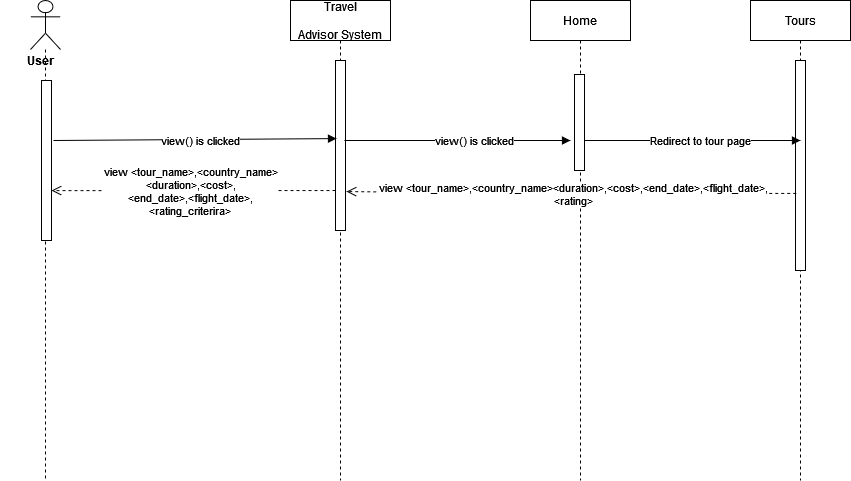

The diagram above was exported from draw.io. Its source (the exported page's mxGraphModel, read from the mxfile embedded in the PNG):
<mxGraphModel dx="1193" dy="603" grid="1" gridSize="10" guides="1" tooltips="1" connect="1" arrows="1" fold="1" page="1" pageScale="1" pageWidth="850" pageHeight="1100" math="0" shadow="0">
  <root>
    <mxCell id="0" />
    <mxCell id="1" parent="0" />
    <mxCell id="mL6shJ2-5kl1Duonyi60-28" value="Home" style="shape=umlLifeline;perimeter=lifelinePerimeter;container=1;collapsible=0;recursiveResize=0;rounded=0;shadow=0;strokeWidth=1;" parent="1" vertex="1">
      <mxGeometry x="550" y="360" width="100" height="480" as="geometry" />
    </mxCell>
    <mxCell id="mL6shJ2-5kl1Duonyi60-29" value="" style="points=[];perimeter=orthogonalPerimeter;rounded=0;shadow=0;strokeWidth=1;" parent="mL6shJ2-5kl1Duonyi60-28" vertex="1">
      <mxGeometry x="44" y="74" width="10" height="96" as="geometry" />
    </mxCell>
    <mxCell id="mL6shJ2-5kl1Duonyi60-37" value="Travel &#10;&#10;Advisor System" style="shape=umlLifeline;perimeter=lifelinePerimeter;container=1;collapsible=0;recursiveResize=0;rounded=0;shadow=0;strokeWidth=1;" parent="1" vertex="1">
      <mxGeometry x="310" y="360" width="100" height="480" as="geometry" />
    </mxCell>
    <mxCell id="mL6shJ2-5kl1Duonyi60-38" value="" style="points=[];perimeter=orthogonalPerimeter;rounded=0;shadow=0;strokeWidth=1;" parent="mL6shJ2-5kl1Duonyi60-37" vertex="1">
      <mxGeometry x="45" y="60" width="10" height="170" as="geometry" />
    </mxCell>
    <mxCell id="F8NQHDz51xVOWj9QfPqZ-3" value="&lt;div&gt;view &amp;lt;tour_name&amp;gt;,&amp;lt;country_name&amp;gt;&lt;/div&gt;&lt;div&gt;&amp;lt;duration&amp;gt;,&amp;lt;cost&amp;gt;,&lt;/div&gt;&lt;div&gt;&amp;lt;end_date&amp;gt;,&amp;lt;flight_date&amp;gt;,&lt;/div&gt;&lt;div&gt;&amp;lt;rating_criterira&amp;gt;&lt;br&gt;&lt;/div&gt;" style="html=1;verticalAlign=bottom;endArrow=open;dashed=1;endSize=8;rounded=0;entryX=1;entryY=0.688;entryDx=0;entryDy=0;entryPerimeter=0;" parent="mL6shJ2-5kl1Duonyi60-37" target="6TpTvOX72V87feO-6GS3-15" edge="1">
      <mxGeometry x="0.021" y="30" relative="1" as="geometry">
        <mxPoint x="45" y="190" as="sourcePoint" />
        <mxPoint x="-170.5" y="190" as="targetPoint" />
        <mxPoint as="offset" />
      </mxGeometry>
    </mxCell>
    <mxCell id="6TpTvOX72V87feO-6GS3-9" value="Tours" style="shape=umlLifeline;perimeter=lifelinePerimeter;container=1;collapsible=0;recursiveResize=0;rounded=0;shadow=0;strokeWidth=1;" parent="1" vertex="1">
      <mxGeometry x="770" y="360" width="100" height="480" as="geometry" />
    </mxCell>
    <mxCell id="6TpTvOX72V87feO-6GS3-10" value="" style="points=[];perimeter=orthogonalPerimeter;rounded=0;shadow=0;strokeWidth=1;" parent="6TpTvOX72V87feO-6GS3-9" vertex="1">
      <mxGeometry x="45" y="60" width="10" height="210" as="geometry" />
    </mxCell>
    <mxCell id="F8NQHDz51xVOWj9QfPqZ-1" value="Redirect to tour page" style="html=1;verticalAlign=bottom;endArrow=block;rounded=0;entryX=0.5;entryY=0.381;entryDx=0;entryDy=0;entryPerimeter=0;" parent="6TpTvOX72V87feO-6GS3-9" edge="1" target="6TpTvOX72V87feO-6GS3-10">
      <mxGeometry x="0.0741" y="-10" width="80" relative="1" as="geometry">
        <mxPoint x="-166" y="140" as="sourcePoint" />
        <mxPoint x="40" y="140" as="targetPoint" />
        <mxPoint as="offset" />
        <Array as="points" />
      </mxGeometry>
    </mxCell>
    <mxCell id="6TpTvOX72V87feO-6GS3-14" value="" style="shape=umlLifeline;participant=umlActor;perimeter=lifelinePerimeter;whiteSpace=wrap;html=1;container=1;collapsible=0;recursiveResize=0;verticalAlign=top;spacingTop=36;outlineConnect=0;size=49;" parent="1" vertex="1">
      <mxGeometry x="50" y="360" width="30" height="480" as="geometry" />
    </mxCell>
    <mxCell id="6TpTvOX72V87feO-6GS3-15" value="" style="html=1;points=[];perimeter=orthogonalPerimeter;" parent="6TpTvOX72V87feO-6GS3-14" vertex="1">
      <mxGeometry x="11" y="80" width="10" height="160" as="geometry" />
    </mxCell>
    <mxCell id="6TpTvOX72V87feO-6GS3-78" value="User" style="text;align=center;fontStyle=1;verticalAlign=middle;spacingLeft=3;spacingRight=3;strokeColor=none;rotatable=0;points=[[0,0.5],[1,0.5]];portConstraint=eastwest;" parent="6TpTvOX72V87feO-6GS3-14" vertex="1">
      <mxGeometry x="-30" y="47" width="80" height="26" as="geometry" />
    </mxCell>
    <mxCell id="6TpTvOX72V87feO-6GS3-58" value="view() is clicked" style="html=1;verticalAlign=bottom;endArrow=block;rounded=0;" parent="1" edge="1">
      <mxGeometry x="0.1526" y="-10" width="80" relative="1" as="geometry">
        <mxPoint x="364" y="500" as="sourcePoint" />
        <mxPoint x="590" y="500" as="targetPoint" />
        <mxPoint as="offset" />
        <Array as="points" />
      </mxGeometry>
    </mxCell>
    <mxCell id="6TpTvOX72V87feO-6GS3-59" value="view() is clicked" style="html=1;verticalAlign=bottom;endArrow=block;rounded=0;entryX=0.2;entryY=0.357;entryDx=0;entryDy=0;entryPerimeter=0;" parent="1" edge="1">
      <mxGeometry x="0.0386" y="-11" width="80" relative="1" as="geometry">
        <mxPoint x="73" y="500" as="sourcePoint" />
        <mxPoint x="356" y="498.0920000000001" as="targetPoint" />
        <mxPoint as="offset" />
        <Array as="points" />
      </mxGeometry>
    </mxCell>
    <mxCell id="6TpTvOX72V87feO-6GS3-64" value="&lt;div&gt;view &amp;lt;tour_name&amp;gt;,&amp;lt;country_name&amp;gt;&amp;lt;duration&amp;gt;,&amp;lt;cost&amp;gt;,&amp;lt;end_date&amp;gt;,&amp;lt;flight_date&amp;gt;,&lt;/div&gt;&lt;div&gt;&amp;lt;rating&amp;gt;&lt;br&gt;&lt;/div&gt;" style="html=1;verticalAlign=bottom;endArrow=open;dashed=1;endSize=8;rounded=0;entryX=1.1;entryY=0.771;entryDx=0;entryDy=0;entryPerimeter=0;exitX=0.072;exitY=0.633;exitDx=0;exitDy=0;exitPerimeter=0;" parent="1" source="6TpTvOX72V87feO-6GS3-10" target="mL6shJ2-5kl1Duonyi60-38" edge="1">
      <mxGeometry x="-0.0094" y="17" relative="1" as="geometry">
        <mxPoint x="817" y="546" as="sourcePoint" />
        <mxPoint x="370" y="546" as="targetPoint" />
        <mxPoint as="offset" />
        <Array as="points">
          <mxPoint x="580" y="553" />
        </Array>
      </mxGeometry>
    </mxCell>
  </root>
</mxGraphModel>